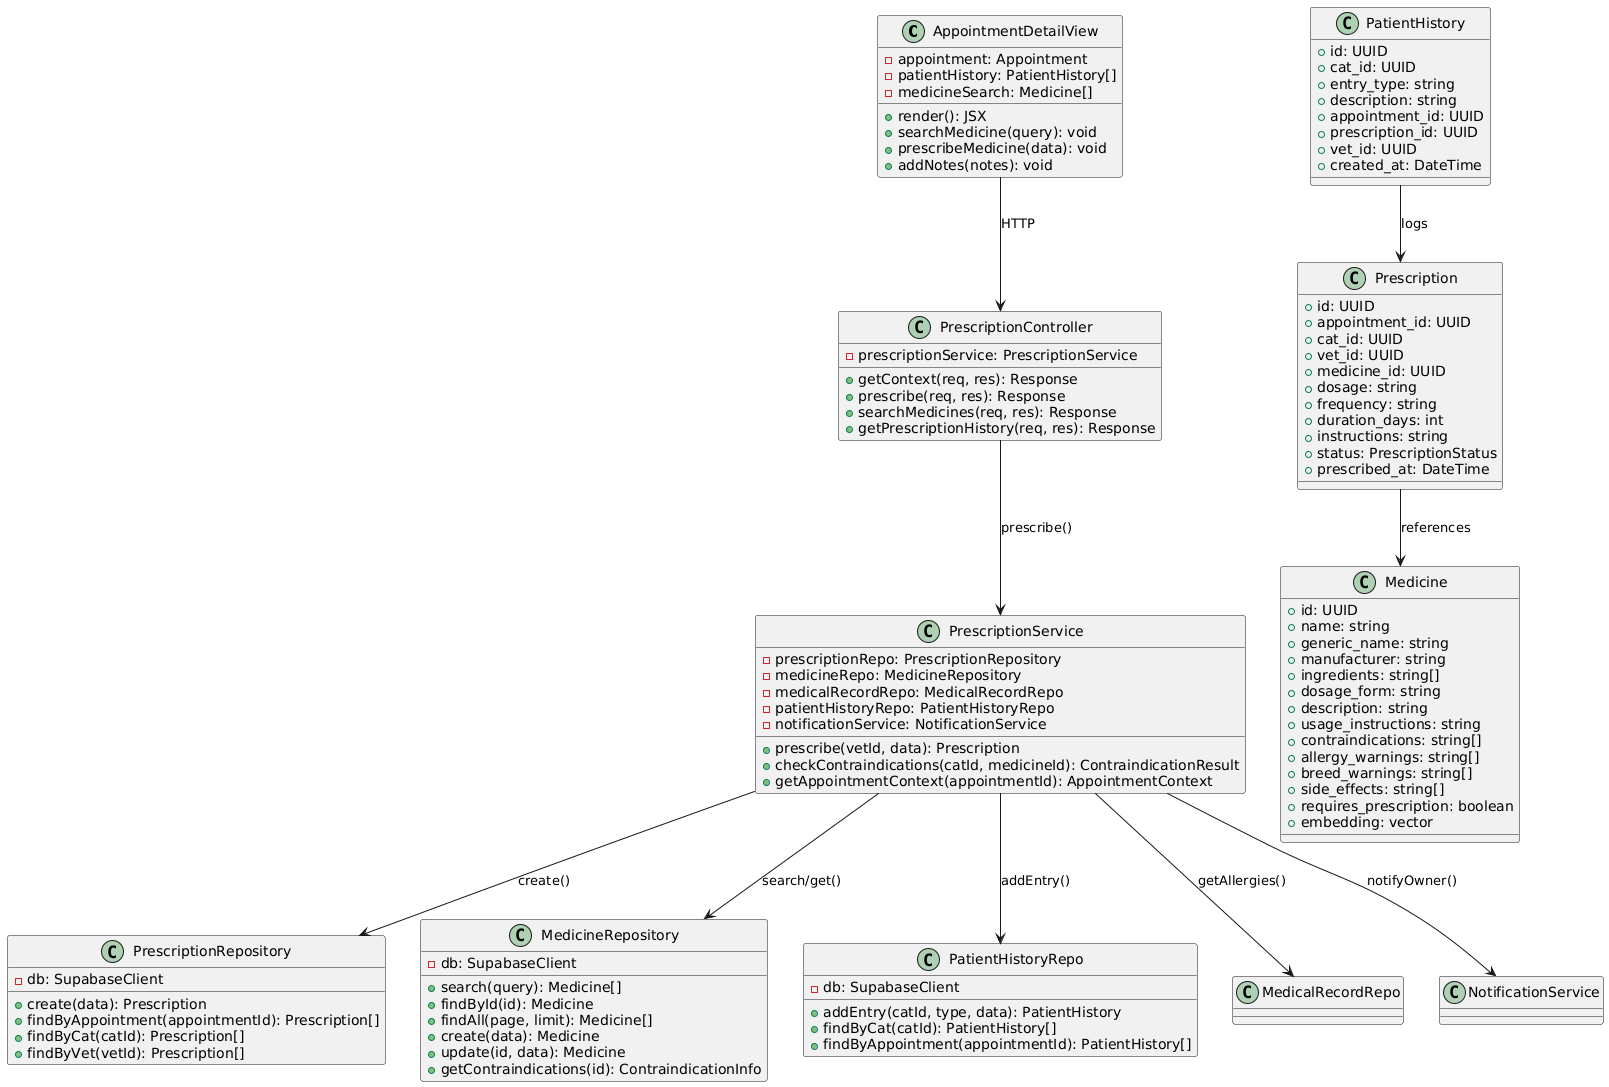

The diagram above was rendered by PlantUML. Its source (embedded in the PNG):
@startuml
class AppointmentDetailView {
    -appointment: Appointment
    -patientHistory: PatientHistory[]
    -medicineSearch: Medicine[]
    +render(): JSX
    +searchMedicine(query): void
    +prescribeMedicine(data): void
    +addNotes(notes): void
}

class PrescriptionController {
    -prescriptionService: PrescriptionService
    +getContext(req, res): Response
    +prescribe(req, res): Response
    +searchMedicines(req, res): Response
    +getPrescriptionHistory(req, res): Response
}

class PrescriptionService {
    -prescriptionRepo: PrescriptionRepository
    -medicineRepo: MedicineRepository
    -medicalRecordRepo: MedicalRecordRepo
    -patientHistoryRepo: PatientHistoryRepo
    -notificationService: NotificationService
    +prescribe(vetId, data): Prescription
    +checkContraindications(catId, medicineId): ContraindicationResult
    +getAppointmentContext(appointmentId): AppointmentContext
}

class PrescriptionRepository {
    -db: SupabaseClient
    +create(data): Prescription
    +findByAppointment(appointmentId): Prescription[]
    +findByCat(catId): Prescription[]
    +findByVet(vetId): Prescription[]
}

class MedicineRepository {
    -db: SupabaseClient
    +search(query): Medicine[]
    +findById(id): Medicine
    +findAll(page, limit): Medicine[]
    +create(data): Medicine
    +update(id, data): Medicine
    +getContraindications(id): ContraindicationInfo
}

class PatientHistoryRepo {
    -db: SupabaseClient
    +addEntry(catId, type, data): PatientHistory
    +findByCat(catId): PatientHistory[]
    +findByAppointment(appointmentId): PatientHistory[]
}

class Prescription {
    +id: UUID
    +appointment_id: UUID
    +cat_id: UUID
    +vet_id: UUID
    +medicine_id: UUID
    +dosage: string
    +frequency: string
    +duration_days: int
    +instructions: string
    +status: PrescriptionStatus
    +prescribed_at: DateTime
}

class Medicine {
    +id: UUID
    +name: string
    +generic_name: string
    +manufacturer: string
    +ingredients: string[]
    +dosage_form: string
    +description: string
    +usage_instructions: string
    +contraindications: string[]
    +allergy_warnings: string[]
    +breed_warnings: string[]
    +side_effects: string[]
    +requires_prescription: boolean
    +embedding: vector
}

class PatientHistory {
    +id: UUID
    +cat_id: UUID
    +entry_type: string
    +description: string
    +appointment_id: UUID
    +prescription_id: UUID
    +vet_id: UUID
    +created_at: DateTime
}

AppointmentDetailView --> PrescriptionController : HTTP
PrescriptionController --> PrescriptionService : prescribe()
PrescriptionService --> PrescriptionRepository : create()
PrescriptionService --> MedicineRepository : search/get()
PrescriptionService --> MedicalRecordRepo : getAllergies()
PrescriptionService --> PatientHistoryRepo : addEntry()
PrescriptionService --> NotificationService : notifyOwner()
Prescription --> Medicine : references
PatientHistory --> Prescription : logs
@enduml